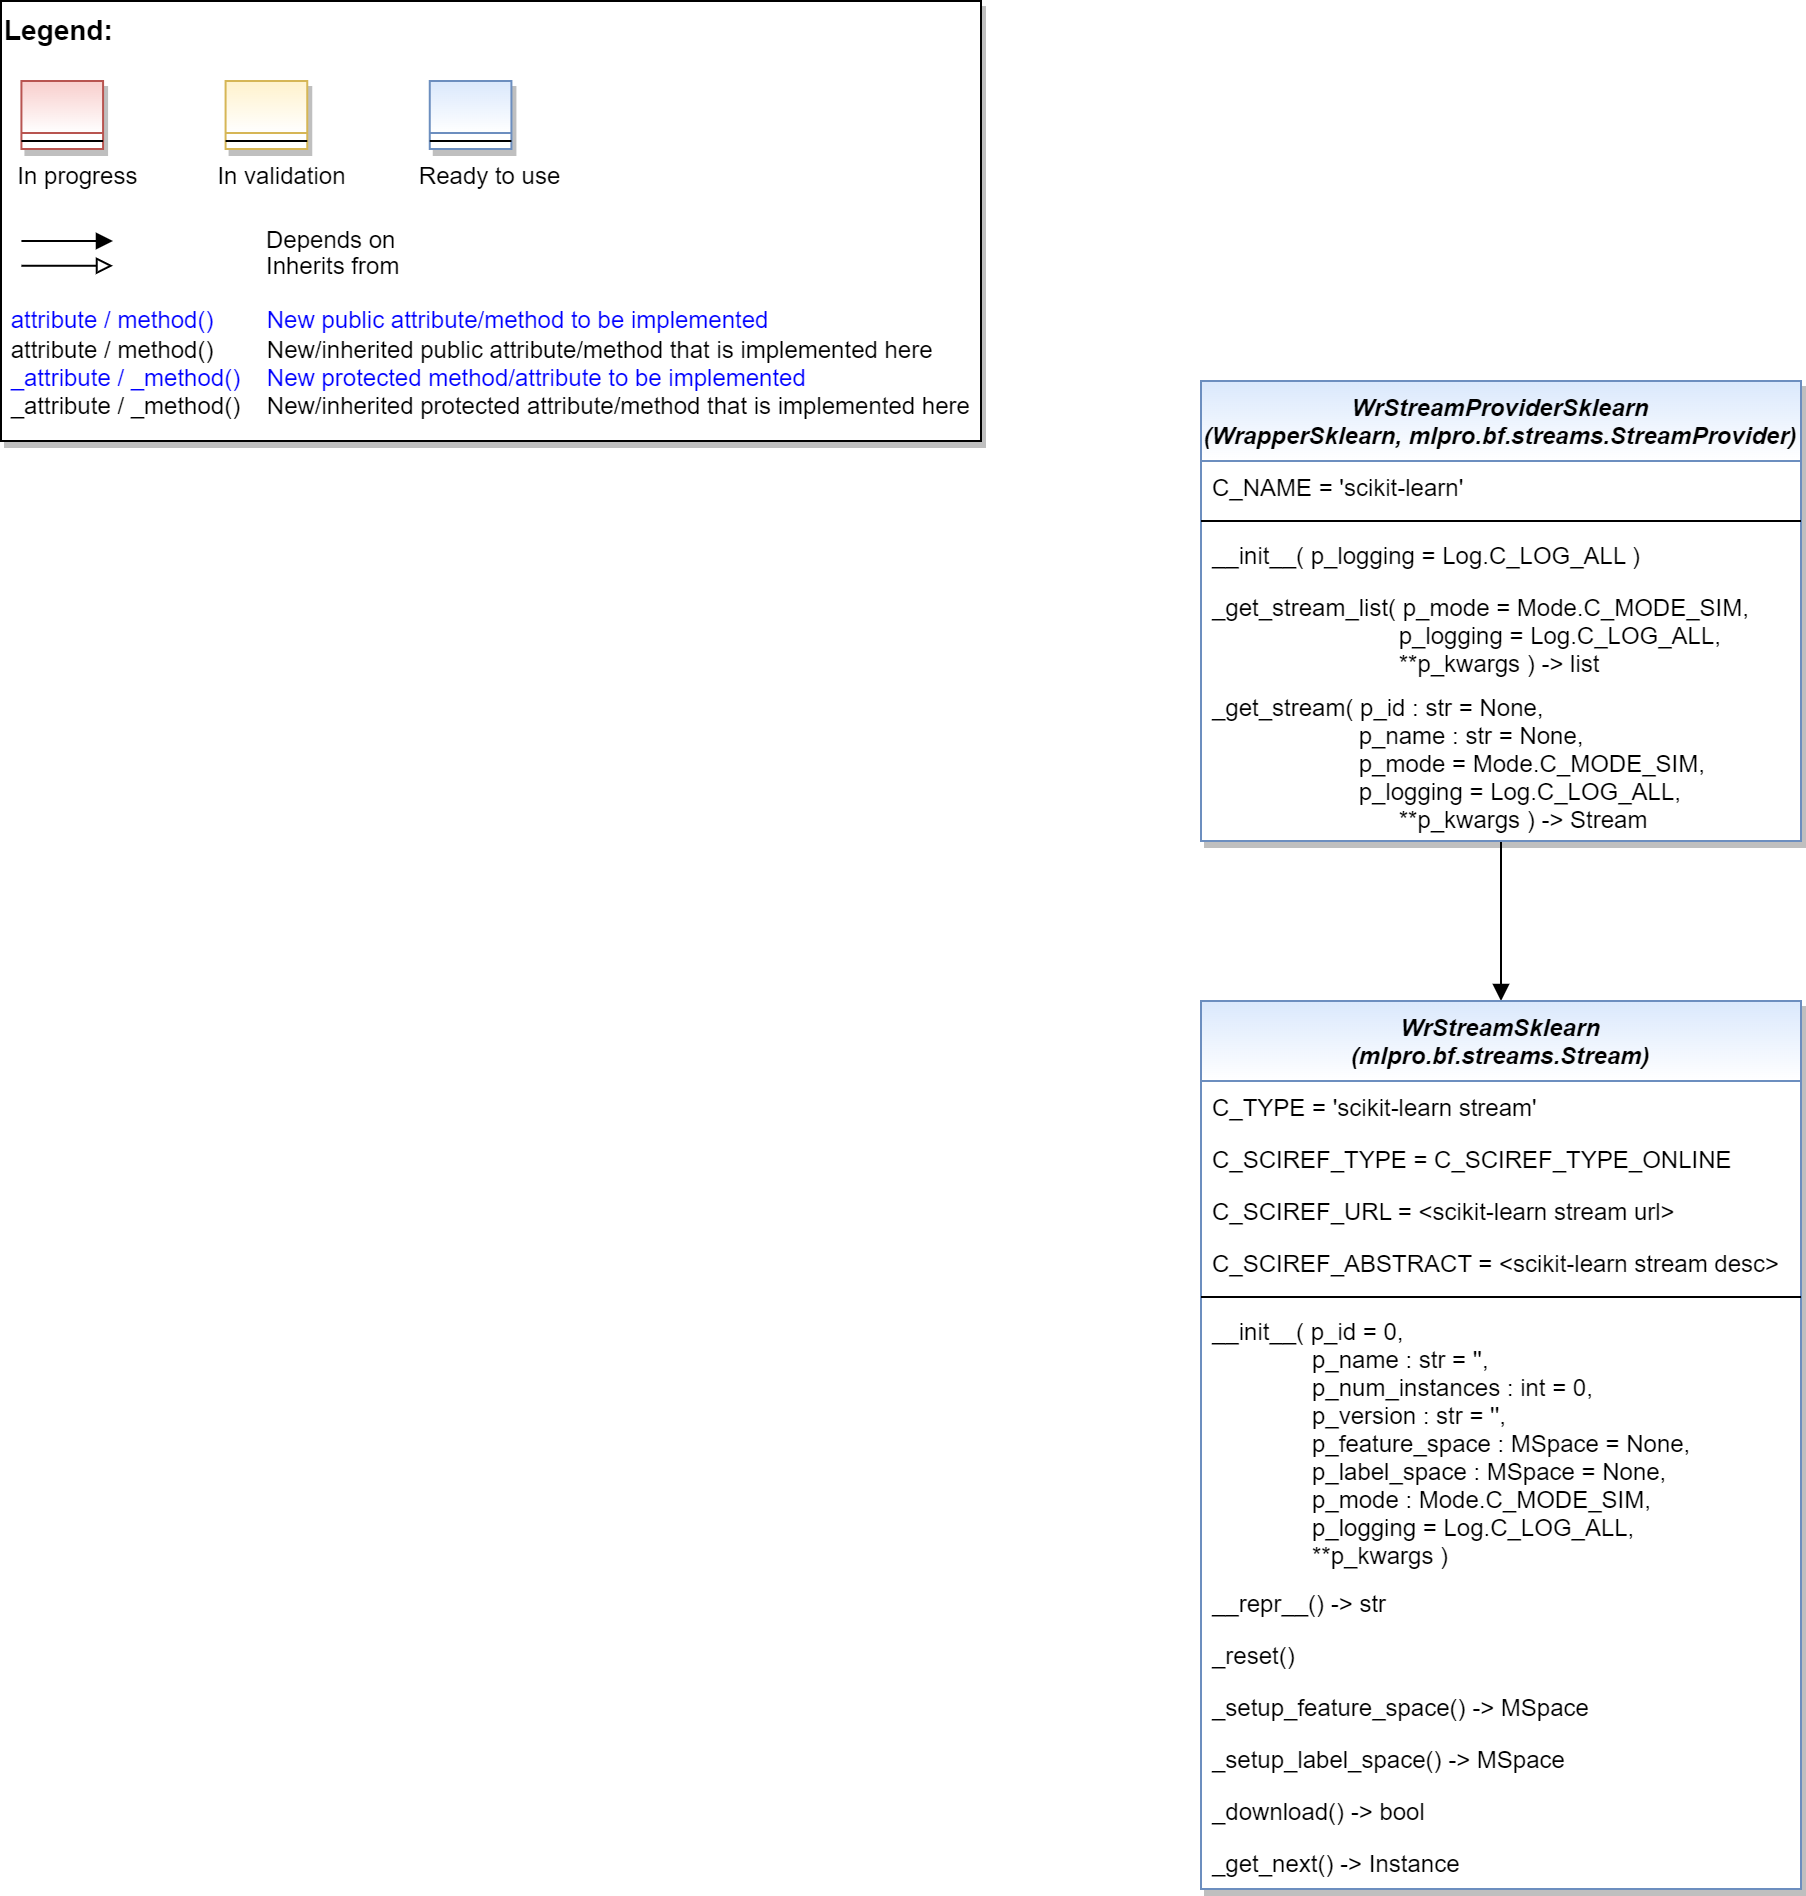

The diagram above was exported from draw.io. Its source (the exported page's mxGraphModel, read from the mxfile embedded in the PNG):
<mxGraphModel dx="1418" dy="820" grid="1" gridSize="10" guides="1" tooltips="1" connect="1" arrows="1" fold="1" page="1" pageScale="1" pageWidth="2336" pageHeight="1654" math="0" shadow="0">
  <root>
    <mxCell id="0" />
    <mxCell id="1" parent="0" />
    <mxCell id="2" value="" style="group" vertex="1" connectable="0" parent="1">
      <mxGeometry x="40" y="40" width="490" height="220" as="geometry" />
    </mxCell>
    <mxCell id="3" value="&lt;font color=&quot;#000000&quot; size=&quot;1&quot;&gt;&lt;b style=&quot;font-size: 14px&quot;&gt;Legend:&lt;br&gt;&lt;/b&gt;&lt;/font&gt;&lt;br&gt;&lt;br&gt;&lt;br&gt;&lt;font color=&quot;#0000ff&quot; style=&quot;font-size: 6px&quot;&gt;&lt;br&gt;&lt;/font&gt;&lt;span style=&quot;color: rgb(0 , 0 , 0)&quot;&gt;&lt;font style=&quot;font-size: 4px&quot;&gt;&amp;nbsp; &amp;nbsp;&lt;/font&gt;&amp;nbsp;In progress&amp;nbsp; &amp;nbsp; &amp;nbsp; &amp;nbsp; &amp;nbsp; &amp;nbsp; In validation&amp;nbsp; &amp;nbsp; &amp;nbsp; &amp;nbsp; &amp;nbsp; &amp;nbsp;Ready to use&lt;/span&gt;&lt;font color=&quot;#000000&quot;&gt;&amp;nbsp;&lt;br&gt;&lt;/font&gt;&lt;font color=&quot;#0000ff&quot;&gt;&lt;br&gt;&lt;br&gt;&lt;br&gt;&lt;br&gt;&amp;nbsp;attribute / method()&amp;nbsp; &amp;nbsp; &amp;nbsp; &amp;nbsp; New public attribute/method to be implemented&lt;/font&gt;&lt;br&gt;&lt;font color=&quot;#000000&quot;&gt;&amp;nbsp;&lt;/font&gt;&lt;font color=&quot;#000000&quot;&gt;attribute / method()&lt;span&gt; &lt;/span&gt;&amp;nbsp; &amp;nbsp; &amp;nbsp; &amp;nbsp;New/inherited public attribute/method that is implemented here&lt;br&gt;&lt;/font&gt;&lt;font color=&quot;#0000ff&quot;&gt;&amp;nbsp;_attribute /&amp;nbsp;&lt;/font&gt;&lt;font color=&quot;#0000ff&quot;&gt;_method()&amp;nbsp; &amp;nbsp; New protected method/attribute to be implemented&lt;/font&gt;&lt;br&gt;&lt;font color=&quot;#000000&quot;&gt;&amp;nbsp;_attribute / _method()&amp;nbsp; &amp;nbsp; New/inherited protected attribute/method that is implemented here&lt;br&gt;&lt;/font&gt;&lt;font color=&quot;#000000&quot;&gt;&lt;br&gt;&lt;br&gt;&lt;br&gt;&lt;br&gt;&lt;br&gt;&lt;/font&gt;" style="text;html=1;align=left;verticalAlign=top;whiteSpace=wrap;rounded=0;fontColor=#006600;strokeColor=#000000;shadow=1;fillColor=#ffffff;" vertex="1" parent="2">
      <mxGeometry width="489.99999999999994" height="220" as="geometry" />
    </mxCell>
    <mxCell id="4" value="Depends on" style="endArrow=block;html=1;labelPosition=right;verticalLabelPosition=middle;align=left;verticalAlign=middle;endFill=1;fontSize=12;" edge="1" parent="2">
      <mxGeometry x="-1623.1249999999998" y="-2180" width="51.041666666666664" height="50" as="geometry">
        <mxPoint x="10.20802398989899" y="120.00301587301601" as="sourcePoint" />
        <mxPoint x="55.990852272727174" y="120.00301587301601" as="targetPoint" />
        <mxPoint x="98" as="offset" />
        <Array as="points">
          <mxPoint x="30.624999999999996" y="120" />
        </Array>
      </mxGeometry>
    </mxCell>
    <mxCell id="5" value="Inherits from" style="endArrow=block;html=1;labelPosition=right;verticalLabelPosition=middle;align=left;verticalAlign=middle;endFill=0;fontSize=12;" edge="1" parent="2">
      <mxGeometry x="-1623.1249999999998" y="-2180" width="51.041666666666664" height="50" as="geometry">
        <mxPoint x="10.20802398989899" y="132.3846031746034" as="sourcePoint" />
        <mxPoint x="55.990852272727174" y="132.3846031746034" as="targetPoint" />
        <mxPoint x="98" y="1" as="offset" />
      </mxGeometry>
    </mxCell>
    <mxCell id="6" value="" style="swimlane;fontStyle=3;align=center;verticalAlign=top;childLayout=stackLayout;horizontal=1;startSize=26;horizontalStack=0;resizeParent=1;resizeLast=0;collapsible=1;marginBottom=0;rounded=0;shadow=1;strokeWidth=1;fillColor=#f8cecc;strokeColor=#b85450;gradientColor=#ffffff;swimlaneFillColor=#ffffff;" vertex="1" parent="2">
      <mxGeometry x="10.208333333333332" y="40" width="40.83333333333333" height="34" as="geometry">
        <mxRectangle x="230" y="140" width="160" height="26" as="alternateBounds" />
      </mxGeometry>
    </mxCell>
    <mxCell id="7" value="" style="line;html=1;strokeWidth=1;align=left;verticalAlign=middle;spacingTop=-1;spacingLeft=3;spacingRight=3;rotatable=0;labelPosition=right;points=[];portConstraint=eastwest;" vertex="1" parent="6">
      <mxGeometry y="26" width="40.83333333333333" height="8" as="geometry" />
    </mxCell>
    <mxCell id="8" value="" style="swimlane;fontStyle=3;align=center;verticalAlign=top;childLayout=stackLayout;horizontal=1;startSize=26;horizontalStack=0;resizeParent=1;resizeLast=0;collapsible=1;marginBottom=0;rounded=0;shadow=1;strokeWidth=1;fillColor=#fff2cc;strokeColor=#d6b656;gradientColor=#ffffff;swimlaneFillColor=#ffffff;" vertex="1" parent="2">
      <mxGeometry x="112.29166666666666" y="40" width="40.83333333333333" height="34" as="geometry">
        <mxRectangle x="230" y="140" width="160" height="26" as="alternateBounds" />
      </mxGeometry>
    </mxCell>
    <mxCell id="9" value="" style="line;html=1;strokeWidth=1;align=left;verticalAlign=middle;spacingTop=-1;spacingLeft=3;spacingRight=3;rotatable=0;labelPosition=right;points=[];portConstraint=eastwest;" vertex="1" parent="8">
      <mxGeometry y="26" width="40.83333333333333" height="8" as="geometry" />
    </mxCell>
    <mxCell id="10" value="" style="swimlane;fontStyle=3;align=center;verticalAlign=top;childLayout=stackLayout;horizontal=1;startSize=26;horizontalStack=0;resizeParent=1;resizeLast=0;collapsible=1;marginBottom=0;rounded=0;shadow=1;strokeWidth=1;fillColor=#dae8fc;strokeColor=#6c8ebf;gradientColor=#ffffff;swimlaneFillColor=#ffffff;" vertex="1" parent="2">
      <mxGeometry x="214.37499999999997" y="40" width="40.83333333333333" height="34" as="geometry">
        <mxRectangle x="230" y="140" width="160" height="26" as="alternateBounds" />
      </mxGeometry>
    </mxCell>
    <mxCell id="11" value="" style="line;html=1;strokeWidth=1;align=left;verticalAlign=middle;spacingTop=-1;spacingLeft=3;spacingRight=3;rotatable=0;labelPosition=right;points=[];portConstraint=eastwest;" vertex="1" parent="10">
      <mxGeometry y="26" width="40.83333333333333" height="8" as="geometry" />
    </mxCell>
    <mxCell id="12" style="edgeStyle=orthogonalEdgeStyle;rounded=0;orthogonalLoop=1;jettySize=auto;html=1;fontColor=default;endArrow=block;endFill=1;" edge="1" source="13" target="19" parent="1">
      <mxGeometry relative="1" as="geometry" />
    </mxCell>
    <mxCell id="13" value="WrStreamProviderSklearn&#10;(WrapperSklearn, mlpro.bf.streams.StreamProvider)" style="swimlane;fontStyle=3;align=center;verticalAlign=top;childLayout=stackLayout;horizontal=1;startSize=40;horizontalStack=0;resizeParent=1;resizeLast=0;collapsible=1;marginBottom=0;rounded=0;shadow=1;strokeWidth=1;fillColor=#dae8fc;strokeColor=#6c8ebf;swimlaneFillColor=#ffffff;gradientColor=#FFFFFF;" vertex="1" parent="1">
      <mxGeometry x="640" y="230" width="300" height="230" as="geometry">
        <mxRectangle x="230" y="140" width="160" height="26" as="alternateBounds" />
      </mxGeometry>
    </mxCell>
    <mxCell id="14" value="C_NAME = 'scikit-learn'" style="text;align=left;verticalAlign=top;spacingLeft=4;spacingRight=4;overflow=hidden;rotatable=0;points=[[0,0.5],[1,0.5]];portConstraint=eastwest;fontColor=default;" vertex="1" parent="13">
      <mxGeometry y="40" width="300" height="26" as="geometry" />
    </mxCell>
    <mxCell id="15" value="" style="line;html=1;strokeWidth=1;align=left;verticalAlign=middle;spacingTop=-1;spacingLeft=3;spacingRight=3;rotatable=0;labelPosition=right;points=[];portConstraint=eastwest;" vertex="1" parent="13">
      <mxGeometry y="66" width="300" height="8" as="geometry" />
    </mxCell>
    <mxCell id="16" value="__init__( p_logging = Log.C_LOG_ALL )" style="text;align=left;verticalAlign=top;spacingLeft=4;spacingRight=4;overflow=hidden;rotatable=0;points=[[0,0.5],[1,0.5]];portConstraint=eastwest;fontColor=default;" vertex="1" parent="13">
      <mxGeometry y="74" width="300" height="26" as="geometry" />
    </mxCell>
    <mxCell id="17" value="_get_stream_list( p_mode = Mode.C_MODE_SIM,&#10;                            p_logging = Log.C_LOG_ALL,&#10;                            **p_kwargs ) -&gt; list" style="text;align=left;verticalAlign=top;spacingLeft=4;spacingRight=4;overflow=hidden;rotatable=0;points=[[0,0.5],[1,0.5]];portConstraint=eastwest;fontColor=default;" vertex="1" parent="13">
      <mxGeometry y="100" width="300" height="50" as="geometry" />
    </mxCell>
    <mxCell id="18" value="_get_stream( p_id : str = None,&#10;                      p_name : str = None,&#10;                      p_mode = Mode.C_MODE_SIM,&#10;                      p_logging = Log.C_LOG_ALL,&#10;                            **p_kwargs ) -&gt; Stream" style="text;align=left;verticalAlign=top;spacingLeft=4;spacingRight=4;overflow=hidden;rotatable=0;points=[[0,0.5],[1,0.5]];portConstraint=eastwest;fontColor=default;" vertex="1" parent="13">
      <mxGeometry y="150" width="300" height="80" as="geometry" />
    </mxCell>
    <mxCell id="19" value="WrStreamSklearn&#10;(mlpro.bf.streams.Stream)" style="swimlane;fontStyle=3;align=center;verticalAlign=top;childLayout=stackLayout;horizontal=1;startSize=40;horizontalStack=0;resizeParent=1;resizeLast=0;collapsible=1;marginBottom=0;rounded=0;shadow=1;strokeWidth=1;fillColor=#dae8fc;strokeColor=#6c8ebf;swimlaneFillColor=#ffffff;gradientColor=#FFFFFF;" vertex="1" parent="1">
      <mxGeometry x="640" y="540" width="300" height="444" as="geometry">
        <mxRectangle x="230" y="140" width="160" height="26" as="alternateBounds" />
      </mxGeometry>
    </mxCell>
    <mxCell id="20" value="C_TYPE = 'scikit-learn stream'" style="text;align=left;verticalAlign=top;spacingLeft=4;spacingRight=4;overflow=hidden;rotatable=0;points=[[0,0.5],[1,0.5]];portConstraint=eastwest;fontColor=default;" vertex="1" parent="19">
      <mxGeometry y="40" width="300" height="26" as="geometry" />
    </mxCell>
    <mxCell id="21" value="C_SCIREF_TYPE = C_SCIREF_TYPE_ONLINE" style="text;align=left;verticalAlign=top;spacingLeft=4;spacingRight=4;overflow=hidden;rotatable=0;points=[[0,0.5],[1,0.5]];portConstraint=eastwest;fontColor=default;" vertex="1" parent="19">
      <mxGeometry y="66" width="300" height="26" as="geometry" />
    </mxCell>
    <mxCell id="22" value="C_SCIREF_URL = &lt;scikit-learn stream url&gt;" style="text;align=left;verticalAlign=top;spacingLeft=4;spacingRight=4;overflow=hidden;rotatable=0;points=[[0,0.5],[1,0.5]];portConstraint=eastwest;fontColor=default;" vertex="1" parent="19">
      <mxGeometry y="92" width="300" height="26" as="geometry" />
    </mxCell>
    <mxCell id="23" value="C_SCIREF_ABSTRACT = &lt;scikit-learn stream desc&gt;" style="text;align=left;verticalAlign=top;spacingLeft=4;spacingRight=4;overflow=hidden;rotatable=0;points=[[0,0.5],[1,0.5]];portConstraint=eastwest;fontColor=default;" vertex="1" parent="19">
      <mxGeometry y="118" width="300" height="26" as="geometry" />
    </mxCell>
    <mxCell id="24" value="" style="line;html=1;strokeWidth=1;align=left;verticalAlign=middle;spacingTop=-1;spacingLeft=3;spacingRight=3;rotatable=0;labelPosition=right;points=[];portConstraint=eastwest;" vertex="1" parent="19">
      <mxGeometry y="144" width="300" height="8" as="geometry" />
    </mxCell>
    <mxCell id="25" value="__init__( p_id = 0,&#10;               p_name : str = '',&#10;               p_num_instances : int = 0,&#10;               p_version : str = '',&#10;               p_feature_space : MSpace = None,&#10;               p_label_space : MSpace = None,&#10;               p_mode : Mode.C_MODE_SIM,&#10;               p_logging = Log.C_LOG_ALL,&#10;               **p_kwargs )" style="text;align=left;verticalAlign=top;spacingLeft=4;spacingRight=4;overflow=hidden;rotatable=0;points=[[0,0.5],[1,0.5]];portConstraint=eastwest;fontColor=default;" vertex="1" parent="19">
      <mxGeometry y="152" width="300" height="136" as="geometry" />
    </mxCell>
    <mxCell id="26" value="__repr__() -&gt; str" style="text;align=left;verticalAlign=top;spacingLeft=4;spacingRight=4;overflow=hidden;rotatable=0;points=[[0,0.5],[1,0.5]];portConstraint=eastwest;fontColor=default;" vertex="1" parent="19">
      <mxGeometry y="288" width="300" height="26" as="geometry" />
    </mxCell>
    <mxCell id="27" value="_reset()" style="text;align=left;verticalAlign=top;spacingLeft=4;spacingRight=4;overflow=hidden;rotatable=0;points=[[0,0.5],[1,0.5]];portConstraint=eastwest;fontColor=default;" vertex="1" parent="19">
      <mxGeometry y="314" width="300" height="26" as="geometry" />
    </mxCell>
    <mxCell id="28" value="_setup_feature_space() -&gt; MSpace" style="text;align=left;verticalAlign=top;spacingLeft=4;spacingRight=4;overflow=hidden;rotatable=0;points=[[0,0.5],[1,0.5]];portConstraint=eastwest;fontColor=default;" vertex="1" parent="19">
      <mxGeometry y="340" width="300" height="26" as="geometry" />
    </mxCell>
    <mxCell id="29" value="_setup_label_space() -&gt; MSpace" style="text;align=left;verticalAlign=top;spacingLeft=4;spacingRight=4;overflow=hidden;rotatable=0;points=[[0,0.5],[1,0.5]];portConstraint=eastwest;fontColor=default;" vertex="1" parent="19">
      <mxGeometry y="366" width="300" height="26" as="geometry" />
    </mxCell>
    <mxCell id="30" value="_download() -&gt; bool" style="text;align=left;verticalAlign=top;spacingLeft=4;spacingRight=4;overflow=hidden;rotatable=0;points=[[0,0.5],[1,0.5]];portConstraint=eastwest;fontColor=default;" vertex="1" parent="19">
      <mxGeometry y="392" width="300" height="26" as="geometry" />
    </mxCell>
    <mxCell id="31" value="_get_next() -&gt; Instance" style="text;align=left;verticalAlign=top;spacingLeft=4;spacingRight=4;overflow=hidden;rotatable=0;points=[[0,0.5],[1,0.5]];portConstraint=eastwest;fontColor=default;" vertex="1" parent="19">
      <mxGeometry y="418" width="300" height="26" as="geometry" />
    </mxCell>
  </root>
</mxGraphModel>